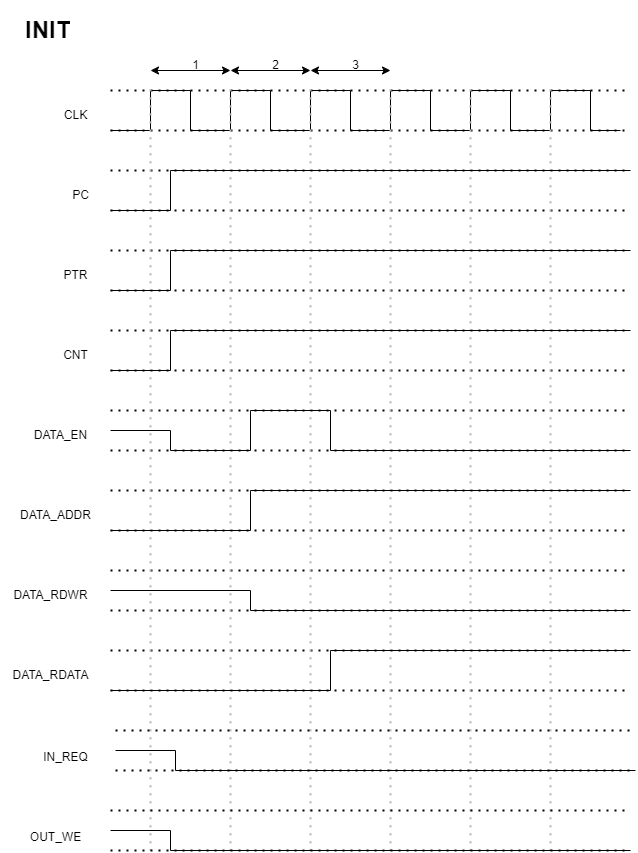

The diagram above was exported from draw.io. Its source (the exported page's mxGraphModel, read from the mxfile embedded in the PNG):
<mxGraphModel dx="1221" dy="1782" grid="1" gridSize="10" guides="1" tooltips="1" connect="1" arrows="1" fold="1" page="1" pageScale="1" pageWidth="827" pageHeight="1169" math="0" shadow="0">
  <root>
    <mxCell id="0" />
    <mxCell id="1" parent="0" />
    <mxCell id="cTPldeMfGf8yu8didGDX-55" value="&lt;h1&gt;INIT&lt;/h1&gt;" style="text;html=1;strokeColor=none;fillColor=none;spacing=5;spacingTop=-20;whiteSpace=wrap;overflow=hidden;rounded=0;fontSize=12;" vertex="1" parent="1">
      <mxGeometry x="710" width="60" height="40" as="geometry" />
    </mxCell>
    <mxCell id="cTPldeMfGf8yu8didGDX-56" value="" style="endArrow=none;dashed=1;html=1;dashPattern=1 3;strokeWidth=2;rounded=0;" edge="1" parent="1">
      <mxGeometry width="50" height="50" relative="1" as="geometry">
        <mxPoint x="800.0000000000002" y="200.00000000000023" as="sourcePoint" />
        <mxPoint x="1320" y="200.00000000000023" as="targetPoint" />
      </mxGeometry>
    </mxCell>
    <mxCell id="cTPldeMfGf8yu8didGDX-57" value="" style="endArrow=none;dashed=1;html=1;dashPattern=1 3;strokeWidth=2;rounded=0;" edge="1" parent="1">
      <mxGeometry width="50" height="50" relative="1" as="geometry">
        <mxPoint x="800.0000000000002" y="160.00000000000023" as="sourcePoint" />
        <mxPoint x="1320" y="160.00000000000023" as="targetPoint" />
      </mxGeometry>
    </mxCell>
    <mxCell id="cTPldeMfGf8yu8didGDX-58" value="&lt;span style=&quot;font-size: 12px;&quot;&gt;CLK&lt;/span&gt;" style="text;html=1;align=center;verticalAlign=middle;resizable=0;points=[];autosize=1;strokeColor=none;fillColor=none;fontSize=5;" vertex="1" parent="1">
      <mxGeometry x="740" y="90" width="50" height="30" as="geometry" />
    </mxCell>
    <mxCell id="cTPldeMfGf8yu8didGDX-59" value="DATA_EN" style="text;html=1;align=center;verticalAlign=middle;resizable=0;points=[];autosize=1;strokeColor=none;fillColor=none;fontSize=12;" vertex="1" parent="1">
      <mxGeometry x="710" y="410" width="80" height="30" as="geometry" />
    </mxCell>
    <mxCell id="cTPldeMfGf8yu8didGDX-60" value="" style="endArrow=none;dashed=1;html=1;dashPattern=1 3;strokeWidth=2;rounded=0;" edge="1" parent="1">
      <mxGeometry width="50" height="50" relative="1" as="geometry">
        <mxPoint x="800.0000000000002" y="280.0000000000002" as="sourcePoint" />
        <mxPoint x="1320" y="280.0000000000002" as="targetPoint" />
      </mxGeometry>
    </mxCell>
    <mxCell id="cTPldeMfGf8yu8didGDX-61" value="" style="endArrow=none;dashed=1;html=1;dashPattern=1 3;strokeWidth=2;rounded=0;" edge="1" parent="1">
      <mxGeometry width="50" height="50" relative="1" as="geometry">
        <mxPoint x="800.0000000000002" y="240.00000000000023" as="sourcePoint" />
        <mxPoint x="1320" y="240.00000000000023" as="targetPoint" />
      </mxGeometry>
    </mxCell>
    <mxCell id="cTPldeMfGf8yu8didGDX-62" value="" style="endArrow=none;dashed=1;html=1;dashPattern=1 3;strokeWidth=2;rounded=0;" edge="1" parent="1">
      <mxGeometry width="50" height="50" relative="1" as="geometry">
        <mxPoint x="800.0000000000002" y="440" as="sourcePoint" />
        <mxPoint x="1320" y="440" as="targetPoint" />
      </mxGeometry>
    </mxCell>
    <mxCell id="cTPldeMfGf8yu8didGDX-63" value="" style="endArrow=none;dashed=1;html=1;dashPattern=1 3;strokeWidth=2;rounded=0;" edge="1" parent="1">
      <mxGeometry width="50" height="50" relative="1" as="geometry">
        <mxPoint x="800.0000000000002" y="400" as="sourcePoint" />
        <mxPoint x="1320" y="400" as="targetPoint" />
      </mxGeometry>
    </mxCell>
    <mxCell id="cTPldeMfGf8yu8didGDX-64" value="PC" style="text;html=1;align=center;verticalAlign=middle;resizable=0;points=[];autosize=1;strokeColor=none;fillColor=none;fontSize=12;" vertex="1" parent="1">
      <mxGeometry x="750" y="170" width="40" height="30" as="geometry" />
    </mxCell>
    <mxCell id="cTPldeMfGf8yu8didGDX-65" value="PTR" style="text;html=1;align=center;verticalAlign=middle;resizable=0;points=[];autosize=1;strokeColor=none;fillColor=none;fontSize=12;" vertex="1" parent="1">
      <mxGeometry x="740" y="250" width="50" height="30" as="geometry" />
    </mxCell>
    <mxCell id="cTPldeMfGf8yu8didGDX-66" value="" style="endArrow=none;dashed=1;html=1;dashPattern=1 3;strokeWidth=2;rounded=0;" edge="1" parent="1">
      <mxGeometry width="50" height="50" relative="1" as="geometry">
        <mxPoint x="800.0000000000002" y="520" as="sourcePoint" />
        <mxPoint x="1320" y="520" as="targetPoint" />
      </mxGeometry>
    </mxCell>
    <mxCell id="cTPldeMfGf8yu8didGDX-67" value="" style="endArrow=none;dashed=1;html=1;dashPattern=1 3;strokeWidth=2;rounded=0;" edge="1" parent="1">
      <mxGeometry width="50" height="50" relative="1" as="geometry">
        <mxPoint x="800.0000000000002" y="480" as="sourcePoint" />
        <mxPoint x="1320" y="480" as="targetPoint" />
      </mxGeometry>
    </mxCell>
    <mxCell id="cTPldeMfGf8yu8didGDX-68" value="" style="endArrow=none;dashed=1;html=1;dashPattern=1 3;strokeWidth=2;rounded=0;" edge="1" parent="1">
      <mxGeometry width="50" height="50" relative="1" as="geometry">
        <mxPoint x="800.0000000000002" y="600" as="sourcePoint" />
        <mxPoint x="1320" y="600" as="targetPoint" />
      </mxGeometry>
    </mxCell>
    <mxCell id="cTPldeMfGf8yu8didGDX-69" value="" style="endArrow=none;dashed=1;html=1;dashPattern=1 3;strokeWidth=2;rounded=0;" edge="1" parent="1">
      <mxGeometry width="50" height="50" relative="1" as="geometry">
        <mxPoint x="800.0000000000002" y="560" as="sourcePoint" />
        <mxPoint x="1320" y="560" as="targetPoint" />
      </mxGeometry>
    </mxCell>
    <mxCell id="cTPldeMfGf8yu8didGDX-70" value="DATA_ADDR" style="text;html=1;align=center;verticalAlign=middle;resizable=0;points=[];autosize=1;strokeColor=none;fillColor=none;fontSize=12;" vertex="1" parent="1">
      <mxGeometry x="700" y="490" width="90" height="30" as="geometry" />
    </mxCell>
    <mxCell id="cTPldeMfGf8yu8didGDX-71" value="" style="endArrow=none;dashed=1;html=1;dashPattern=1 3;strokeWidth=2;rounded=0;" edge="1" parent="1">
      <mxGeometry width="50" height="50" relative="1" as="geometry">
        <mxPoint x="800.0000000000002" y="680" as="sourcePoint" />
        <mxPoint x="1320" y="680" as="targetPoint" />
      </mxGeometry>
    </mxCell>
    <mxCell id="cTPldeMfGf8yu8didGDX-72" value="" style="endArrow=none;dashed=1;html=1;dashPattern=1 3;strokeWidth=2;rounded=0;" edge="1" parent="1">
      <mxGeometry width="50" height="50" relative="1" as="geometry">
        <mxPoint x="800.0000000000002" y="640" as="sourcePoint" />
        <mxPoint x="1320" y="640" as="targetPoint" />
      </mxGeometry>
    </mxCell>
    <mxCell id="cTPldeMfGf8yu8didGDX-75" value="" style="endArrow=none;html=1;rounded=0;" edge="1" parent="1">
      <mxGeometry width="50" height="50" relative="1" as="geometry">
        <mxPoint x="800.0000000000002" y="120.00000000000023" as="sourcePoint" />
        <mxPoint x="1310" y="120.00000000000023" as="targetPoint" />
        <Array as="points">
          <mxPoint x="840" y="120" />
          <mxPoint x="840" y="80" />
          <mxPoint x="880" y="80" />
          <mxPoint x="880" y="120" />
          <mxPoint x="920" y="120" />
          <mxPoint x="920" y="80" />
          <mxPoint x="960" y="80" />
          <mxPoint x="960" y="120" />
          <mxPoint x="1000" y="120" />
          <mxPoint x="1000" y="80" />
          <mxPoint x="1040" y="80" />
          <mxPoint x="1040" y="120" />
          <mxPoint x="1080" y="120" />
          <mxPoint x="1080" y="80" />
          <mxPoint x="1120" y="80" />
          <mxPoint x="1120" y="120" />
          <mxPoint x="1160" y="120" />
          <mxPoint x="1160" y="80" />
          <mxPoint x="1200" y="80" />
          <mxPoint x="1200" y="120" />
          <mxPoint x="1240" y="120" />
          <mxPoint x="1240" y="80" />
          <mxPoint x="1280" y="80" />
          <mxPoint x="1280" y="120" />
        </Array>
      </mxGeometry>
    </mxCell>
    <mxCell id="cTPldeMfGf8yu8didGDX-76" value="" style="endArrow=none;dashed=1;html=1;dashPattern=1 3;strokeWidth=2;rounded=0;startArrow=none;" edge="1" parent="1">
      <mxGeometry width="50" height="50" relative="1" as="geometry">
        <mxPoint x="800" y="80" as="sourcePoint" />
        <mxPoint x="1320" y="80.00000000000023" as="targetPoint" />
      </mxGeometry>
    </mxCell>
    <mxCell id="cTPldeMfGf8yu8didGDX-77" value="" style="endArrow=none;dashed=1;html=1;dashPattern=1 3;strokeWidth=2;rounded=0;" edge="1" parent="1">
      <mxGeometry width="50" height="50" relative="1" as="geometry">
        <mxPoint x="800.0000000000002" y="120.00000000000023" as="sourcePoint" />
        <mxPoint x="1320" y="120.00000000000023" as="targetPoint" />
      </mxGeometry>
    </mxCell>
    <mxCell id="cTPldeMfGf8yu8didGDX-78" value="DATA_RDWR" style="text;html=1;align=center;verticalAlign=middle;resizable=0;points=[];autosize=1;strokeColor=none;fillColor=none;fontSize=12;" vertex="1" parent="1">
      <mxGeometry x="690" y="570" width="100" height="30" as="geometry" />
    </mxCell>
    <mxCell id="cTPldeMfGf8yu8didGDX-79" value="DATA_RDATA" style="text;html=1;align=center;verticalAlign=middle;resizable=0;points=[];autosize=1;strokeColor=none;fillColor=none;fontSize=12;" vertex="1" parent="1">
      <mxGeometry x="690" y="650" width="100" height="30" as="geometry" />
    </mxCell>
    <mxCell id="cTPldeMfGf8yu8didGDX-83" value="" style="endArrow=none;dashed=1;html=1;dashPattern=1 3;strokeWidth=2;rounded=0;" edge="1" parent="1">
      <mxGeometry width="50" height="50" relative="1" as="geometry">
        <mxPoint x="800.0000000000002" y="360" as="sourcePoint" />
        <mxPoint x="1320" y="360" as="targetPoint" />
      </mxGeometry>
    </mxCell>
    <mxCell id="cTPldeMfGf8yu8didGDX-84" value="" style="endArrow=none;dashed=1;html=1;dashPattern=1 3;strokeWidth=2;rounded=0;" edge="1" parent="1">
      <mxGeometry width="50" height="50" relative="1" as="geometry">
        <mxPoint x="800.0000000000002" y="320" as="sourcePoint" />
        <mxPoint x="1320" y="320" as="targetPoint" />
      </mxGeometry>
    </mxCell>
    <mxCell id="cTPldeMfGf8yu8didGDX-85" value="CNT" style="text;html=1;align=center;verticalAlign=middle;resizable=0;points=[];autosize=1;strokeColor=none;fillColor=none;fontSize=12;" vertex="1" parent="1">
      <mxGeometry x="740" y="330" width="50" height="30" as="geometry" />
    </mxCell>
    <mxCell id="cTPldeMfGf8yu8didGDX-88" value="" style="endArrow=none;dashed=1;html=1;dashPattern=1 3;strokeWidth=2;rounded=0;fontSize=12;strokeColor=#B3B3B3;" edge="1" parent="1">
      <mxGeometry width="50" height="50" relative="1" as="geometry">
        <mxPoint x="1080" y="78.81" as="sourcePoint" />
        <mxPoint x="1080" y="840" as="targetPoint" />
      </mxGeometry>
    </mxCell>
    <mxCell id="cTPldeMfGf8yu8didGDX-89" value="" style="endArrow=none;dashed=1;html=1;dashPattern=1 3;strokeWidth=2;rounded=0;fontSize=12;strokeColor=#B3B3B3;" edge="1" parent="1">
      <mxGeometry width="50" height="50" relative="1" as="geometry">
        <mxPoint x="920" y="78.81" as="sourcePoint" />
        <mxPoint x="920" y="840" as="targetPoint" />
      </mxGeometry>
    </mxCell>
    <mxCell id="cTPldeMfGf8yu8didGDX-90" value="" style="endArrow=none;dashed=1;html=1;dashPattern=1 3;strokeWidth=2;rounded=0;fontSize=12;strokeColor=#B3B3B3;" edge="1" parent="1">
      <mxGeometry width="50" height="50" relative="1" as="geometry">
        <mxPoint x="1000" y="78.81" as="sourcePoint" />
        <mxPoint x="1000" y="840" as="targetPoint" />
      </mxGeometry>
    </mxCell>
    <mxCell id="cTPldeMfGf8yu8didGDX-91" value="" style="endArrow=none;dashed=1;html=1;dashPattern=1 3;strokeWidth=2;rounded=0;fontSize=12;strokeColor=#B3B3B3;" edge="1" parent="1">
      <mxGeometry width="50" height="50" relative="1" as="geometry">
        <mxPoint x="840" y="78.81" as="sourcePoint" />
        <mxPoint x="840" y="840" as="targetPoint" />
      </mxGeometry>
    </mxCell>
    <mxCell id="cTPldeMfGf8yu8didGDX-92" value="" style="endArrow=none;dashed=1;html=1;dashPattern=1 3;strokeWidth=2;rounded=0;fontSize=12;strokeColor=#B3B3B3;" edge="1" parent="1">
      <mxGeometry width="50" height="50" relative="1" as="geometry">
        <mxPoint x="1160" y="78.81" as="sourcePoint" />
        <mxPoint x="1160" y="840" as="targetPoint" />
      </mxGeometry>
    </mxCell>
    <mxCell id="cTPldeMfGf8yu8didGDX-93" value="" style="endArrow=none;dashed=1;html=1;dashPattern=1 3;strokeWidth=2;rounded=0;fontSize=12;strokeColor=#B3B3B3;" edge="1" parent="1">
      <mxGeometry width="50" height="50" relative="1" as="geometry">
        <mxPoint x="1240.0000000000002" y="78.80999999999972" as="sourcePoint" />
        <mxPoint x="1240" y="840" as="targetPoint" />
      </mxGeometry>
    </mxCell>
    <mxCell id="cTPldeMfGf8yu8didGDX-117" value="" style="endArrow=none;dashed=1;html=1;dashPattern=1 3;strokeWidth=2;rounded=0;" edge="1" parent="1">
      <mxGeometry width="50" height="50" relative="1" as="geometry">
        <mxPoint x="800.0000000000002" y="840" as="sourcePoint" />
        <mxPoint x="1320" y="840" as="targetPoint" />
      </mxGeometry>
    </mxCell>
    <mxCell id="cTPldeMfGf8yu8didGDX-118" value="" style="endArrow=none;dashed=1;html=1;dashPattern=1 3;strokeWidth=2;rounded=0;" edge="1" parent="1">
      <mxGeometry width="50" height="50" relative="1" as="geometry">
        <mxPoint x="800.0000000000002" y="800" as="sourcePoint" />
        <mxPoint x="1320" y="800" as="targetPoint" />
      </mxGeometry>
    </mxCell>
    <mxCell id="cTPldeMfGf8yu8didGDX-119" value="" style="endArrow=none;dashed=1;html=1;dashPattern=1 3;strokeWidth=2;rounded=0;" edge="1" parent="1">
      <mxGeometry width="50" height="50" relative="1" as="geometry">
        <mxPoint x="805.0000000000002" y="760" as="sourcePoint" />
        <mxPoint x="1325" y="760" as="targetPoint" />
      </mxGeometry>
    </mxCell>
    <mxCell id="cTPldeMfGf8yu8didGDX-120" value="" style="endArrow=none;dashed=1;html=1;dashPattern=1 3;strokeWidth=2;rounded=0;" edge="1" parent="1">
      <mxGeometry width="50" height="50" relative="1" as="geometry">
        <mxPoint x="805.0000000000002" y="720" as="sourcePoint" />
        <mxPoint x="1325" y="720" as="targetPoint" />
      </mxGeometry>
    </mxCell>
    <mxCell id="cTPldeMfGf8yu8didGDX-121" value="&lt;font style=&quot;font-size: 12px;&quot;&gt;IN_REQ&lt;/font&gt;" style="text;html=1;align=center;verticalAlign=middle;resizable=0;points=[];autosize=1;strokeColor=none;fillColor=none;fontSize=15;" vertex="1" parent="1">
      <mxGeometry x="720" y="730" width="70" height="30" as="geometry" />
    </mxCell>
    <mxCell id="cTPldeMfGf8yu8didGDX-126" value="&lt;font style=&quot;font-size: 12px;&quot;&gt;OUT_WE&lt;/font&gt;" style="text;html=1;align=center;verticalAlign=middle;resizable=0;points=[];autosize=1;strokeColor=none;fillColor=none;fontSize=15;" vertex="1" parent="1">
      <mxGeometry x="710" y="810" width="70" height="30" as="geometry" />
    </mxCell>
    <mxCell id="cTPldeMfGf8yu8didGDX-130" value="" style="endArrow=none;html=1;rounded=0;strokeColor=#000000;fontSize=15;" edge="1" parent="1">
      <mxGeometry width="50" height="50" relative="1" as="geometry">
        <mxPoint x="800" y="200" as="sourcePoint" />
        <mxPoint x="1320" y="160" as="targetPoint" />
        <Array as="points">
          <mxPoint x="860" y="200" />
          <mxPoint x="860" y="160" />
        </Array>
      </mxGeometry>
    </mxCell>
    <mxCell id="cTPldeMfGf8yu8didGDX-134" value="" style="endArrow=none;html=1;rounded=0;strokeColor=#000000;fontSize=15;" edge="1" parent="1">
      <mxGeometry width="50" height="50" relative="1" as="geometry">
        <mxPoint x="800" y="420" as="sourcePoint" />
        <mxPoint x="1320" y="440" as="targetPoint" />
        <Array as="points">
          <mxPoint x="860" y="420" />
          <mxPoint x="860" y="440" />
          <mxPoint x="940" y="440" />
          <mxPoint x="940" y="400" />
          <mxPoint x="1020" y="400" />
          <mxPoint x="1020" y="440" />
        </Array>
      </mxGeometry>
    </mxCell>
    <mxCell id="cTPldeMfGf8yu8didGDX-135" value="" style="endArrow=none;html=1;rounded=0;strokeColor=#000000;fontSize=15;" edge="1" parent="1">
      <mxGeometry width="50" height="50" relative="1" as="geometry">
        <mxPoint x="800" y="520" as="sourcePoint" />
        <mxPoint x="1320" y="480" as="targetPoint" />
        <Array as="points">
          <mxPoint x="940" y="520" />
          <mxPoint x="940" y="480" />
        </Array>
      </mxGeometry>
    </mxCell>
    <mxCell id="cTPldeMfGf8yu8didGDX-136" value="" style="endArrow=none;html=1;rounded=0;strokeColor=#000000;fontSize=15;" edge="1" parent="1">
      <mxGeometry width="50" height="50" relative="1" as="geometry">
        <mxPoint x="800" y="580" as="sourcePoint" />
        <mxPoint x="1320" y="600" as="targetPoint" />
        <Array as="points">
          <mxPoint x="940" y="580" />
          <mxPoint x="940" y="600" />
        </Array>
      </mxGeometry>
    </mxCell>
    <mxCell id="cTPldeMfGf8yu8didGDX-137" value="" style="endArrow=none;html=1;rounded=0;strokeColor=#000000;fontSize=15;" edge="1" parent="1">
      <mxGeometry width="50" height="50" relative="1" as="geometry">
        <mxPoint x="800" y="680" as="sourcePoint" />
        <mxPoint x="1320" y="640" as="targetPoint" />
        <Array as="points">
          <mxPoint x="1020" y="680" />
          <mxPoint x="1020" y="640" />
        </Array>
      </mxGeometry>
    </mxCell>
    <mxCell id="cTPldeMfGf8yu8didGDX-139" value="" style="endArrow=none;html=1;rounded=0;strokeColor=#000000;fontSize=15;" edge="1" parent="1">
      <mxGeometry width="50" height="50" relative="1" as="geometry">
        <mxPoint x="805" y="740" as="sourcePoint" />
        <mxPoint x="1325" y="760" as="targetPoint" />
        <Array as="points">
          <mxPoint x="865" y="740" />
          <mxPoint x="865" y="760" />
        </Array>
      </mxGeometry>
    </mxCell>
    <mxCell id="cTPldeMfGf8yu8didGDX-144" value="" style="endArrow=none;html=1;rounded=0;strokeColor=#000000;fontSize=15;" edge="1" parent="1">
      <mxGeometry width="50" height="50" relative="1" as="geometry">
        <mxPoint x="800" y="820" as="sourcePoint" />
        <mxPoint x="1320" y="840" as="targetPoint" />
        <Array as="points">
          <mxPoint x="860" y="820" />
          <mxPoint x="860" y="840" />
        </Array>
      </mxGeometry>
    </mxCell>
    <mxCell id="cTPldeMfGf8yu8didGDX-145" value="" style="endArrow=none;html=1;rounded=0;strokeColor=#000000;fontSize=15;" edge="1" parent="1">
      <mxGeometry width="50" height="50" relative="1" as="geometry">
        <mxPoint x="800" y="280.0000000000002" as="sourcePoint" />
        <mxPoint x="1320" y="240" as="targetPoint" />
        <Array as="points">
          <mxPoint x="860" y="280" />
          <mxPoint x="860" y="240" />
        </Array>
      </mxGeometry>
    </mxCell>
    <mxCell id="cTPldeMfGf8yu8didGDX-146" value="" style="endArrow=none;html=1;rounded=0;strokeColor=#000000;fontSize=15;" edge="1" parent="1">
      <mxGeometry width="50" height="50" relative="1" as="geometry">
        <mxPoint x="800" y="360.0000000000002" as="sourcePoint" />
        <mxPoint x="1320" y="320" as="targetPoint" />
        <Array as="points">
          <mxPoint x="860" y="360" />
          <mxPoint x="860" y="320" />
        </Array>
      </mxGeometry>
    </mxCell>
    <mxCell id="cTPldeMfGf8yu8didGDX-148" value="" style="endArrow=none;dashed=1;html=1;dashPattern=1 3;strokeWidth=2;rounded=0;" edge="1" parent="1">
      <mxGeometry width="50" height="50" relative="1" as="geometry">
        <mxPoint x="800.0000000000002" y="80.00000000000023" as="sourcePoint" />
        <mxPoint x="800" y="80" as="targetPoint" />
      </mxGeometry>
    </mxCell>
    <mxCell id="cTPldeMfGf8yu8didGDX-225" value="" style="endArrow=classic;startArrow=classic;html=1;rounded=0;strokeColor=#000000;fontSize=12;" edge="1" parent="1">
      <mxGeometry width="50" height="50" relative="1" as="geometry">
        <mxPoint x="840" y="60" as="sourcePoint" />
        <mxPoint x="920" y="60" as="targetPoint" />
      </mxGeometry>
    </mxCell>
    <mxCell id="cTPldeMfGf8yu8didGDX-226" value="" style="endArrow=classic;startArrow=classic;html=1;rounded=0;strokeColor=#000000;fontSize=12;" edge="1" parent="1">
      <mxGeometry width="50" height="50" relative="1" as="geometry">
        <mxPoint x="920" y="60" as="sourcePoint" />
        <mxPoint x="1000" y="60" as="targetPoint" />
      </mxGeometry>
    </mxCell>
    <mxCell id="cTPldeMfGf8yu8didGDX-227" value="" style="endArrow=classic;startArrow=classic;html=1;rounded=0;strokeColor=#000000;fontSize=12;" edge="1" parent="1">
      <mxGeometry width="50" height="50" relative="1" as="geometry">
        <mxPoint x="1000" y="60" as="sourcePoint" />
        <mxPoint x="1080" y="60" as="targetPoint" />
      </mxGeometry>
    </mxCell>
    <mxCell id="cTPldeMfGf8yu8didGDX-231" value="1" style="text;html=1;align=center;verticalAlign=middle;resizable=0;points=[];autosize=1;strokeColor=none;fillColor=none;fontSize=12;" vertex="1" parent="1">
      <mxGeometry x="870" y="40" width="30" height="30" as="geometry" />
    </mxCell>
    <mxCell id="cTPldeMfGf8yu8didGDX-232" value="2" style="text;html=1;align=center;verticalAlign=middle;resizable=0;points=[];autosize=1;strokeColor=none;fillColor=none;fontSize=12;" vertex="1" parent="1">
      <mxGeometry x="950" y="40" width="30" height="30" as="geometry" />
    </mxCell>
    <mxCell id="cTPldeMfGf8yu8didGDX-233" value="3" style="text;html=1;align=center;verticalAlign=middle;resizable=0;points=[];autosize=1;strokeColor=none;fillColor=none;fontSize=12;" vertex="1" parent="1">
      <mxGeometry x="1030" y="40" width="30" height="30" as="geometry" />
    </mxCell>
  </root>
</mxGraphModel>